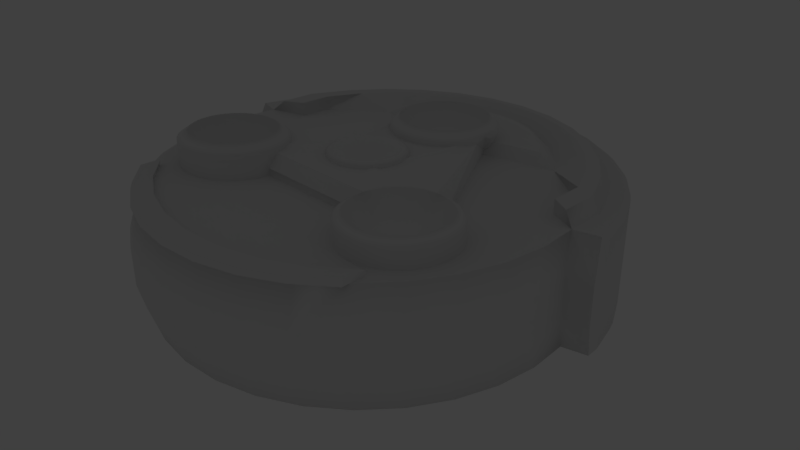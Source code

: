 # Source: memory_mozi_souzikiblend.blend  (saved by Blender 2.79.0; exported with 4.5.12 LTS)
import bpy
from mathutils import Matrix  # noqa: F401  (used for matrix-valued properties, if any)

bpy.ops.wm.read_factory_settings(use_empty=True)
scene = bpy.context.scene
scene.name = 'Scene'

# ---- collections
col_collection_1 = bpy.data.collections.new('Collection 1'); scene.collection.children.link(col_collection_1)
col_collection_1.hide_render = True
col_collection_1.hide_viewport = True
col_collection_2 = bpy.data.collections.new('Collection 2'); scene.collection.children.link(col_collection_2)
col_collection_2.hide_render = True
col_collection_2.hide_viewport = True
col_collection_3 = bpy.data.collections.new('Collection 3'); scene.collection.children.link(col_collection_3)

# ---- materials (node trees are filled in below, after node groups)
mat_material = bpy.data.materials.new('Material')
mat_material.alpha_threshold = 0.0
mat_material.use_transparent_shadow = False
mat_material.roughness = 0.5
mat_material.line_color = (0.0, 0.0, 0.0, 1.0)

# ---- material node trees

# ---- world
world_world = bpy.data.worlds.new('World'); scene.world = world_world
world_world.color = (0.05088, 0.05088, 0.05088)
world_world.use_sun_shadow = False
world_world.sun_shadow_jitter_overblur = 0.0
world_world.cycles.sampling_method = 'MANUAL'

# ---- cameras
cam_camera = bpy.data.cameras.new('Camera')
cam_camera.clip_end = 100.0
cam_camera.lens = 35.0
cam_camera.sensor_width = 32.0
cam_camera.sensor_height = 18.0
cam_camera.ortho_scale = 7.314
cam_camera.dof.focus_distance = 0.0
cam_camera.dof.aperture_fstop = 128.0

# ---- lights
light_lamp = bpy.data.lights.new('Lamp', 'SUN')
light_lamp.transmission_factor = 0.0
light_lamp.cutoff_distance = 30.0
light_lamp.angle = 0.1993
light_lamp.energy = 1.0
light_lamp.shadow_buffer_clip_start = 1.001
light_lamp.shadow_soft_size = 0.1
light_lamp.shadow_cascade_max_distance = 1000.0

# ---- meshes
me_cube = bpy.data.meshes.new('Cube')
me_cube.from_pydata([(2.533, 2.618, -1.068), (-2.635, 2.618, -1.068), (2.533, 2.618, 1.418), (1.919, 2.004, -1.068), (-2.021, 2.004, -1.068), (1.919, 2.004, -1.754), (-2.021, 2.004, -1.754), (-2.635, 2.618, 0.6037), (0.2543, 2.618, 1.418), (-2.258, 2.618, -0.8781), (2.173, 2.618, -0.8781), (2.173, 2.618, 1.253), (0.2194, 2.618, 1.253), (-2.258, 2.618, 0.5548), (-2.133, 1.994, -0.8154), (2.054, 1.994, -0.8154), (2.054, 1.994, 1.198), (0.2079, 1.994, 1.198), (-2.133, 1.994, 0.5386), (-2.126, 2.499, -0.8119), (2.047, 2.499, -0.8119), (2.047, 2.499, 1.195), (0.2073, 2.499, 1.195), (-2.126, 2.499, 0.5377), (-1.854, 1.54, -0.6754), (1.788, 1.54, -0.6754), (1.788, 1.54, 1.076), (0.1821, 1.54, 1.076), (-1.854, 1.54, 0.5025), (1.738, 1.818, -1.082), (-1.841, 1.818, -1.082), (1.738, 0.753, -1.082), (-1.841, 0.753, -1.082), (-1.635, 1.54, -0.5652), (1.579, 1.54, -0.5652), (1.579, 1.54, 0.9802), (0.1619, 1.54, 0.9802), (-1.635, 1.54, 0.474), (-1.854, 0.3232, -0.6754), (1.788, 0.3232, -0.6754), (1.788, 0.3232, 1.076), (0.1821, 0.3232, 1.076), (-1.854, 0.3232, 0.5025), (-1.635, 0.3232, -0.5652), (1.579, 0.3232, -0.5652), (1.579, 0.3232, 0.9802), (0.1619, 0.3232, 0.9802), (-1.635, 0.3232, 0.474), (-2.258, 2.618, -0.8781), (2.173, 2.618, -0.8781), (2.173, 2.618, 1.253), (0.2194, 2.618, 1.253), (-2.258, 2.618, 0.5548), (-2.133, 1.994, -0.8154), (2.054, 1.994, -0.8154), (2.054, 1.994, 1.198), (0.2079, 1.994, 1.198), (-2.133, 1.994, 0.5386), (-2.258, 3.11, -0.8781), (2.173, 3.11, -0.8781), (2.173, 3.11, 1.253), (0.2194, 3.11, 1.253), (-2.258, 3.11, 0.5548), (-2.133, 2.486, -0.8154), (2.054, 2.486, -0.8154), (2.054, 2.486, 1.198), (0.2079, 2.486, 1.198), (-2.133, 2.486, 0.5386), (2.533, -2.55, -1.068), (-2.635, -2.55, -1.068), (2.533, -2.55, 1.418), (1.919, -1.937, -1.068), (-2.021, -1.937, -1.068), (1.919, -1.937, -1.754), (-2.021, -1.937, -1.754), (-2.635, -2.55, 0.6037), (0.2543, -2.55, 1.418), (-2.258, -2.55, -0.8781), (2.173, -2.55, -0.8781), (2.173, -2.55, 1.253), (0.2194, -2.55, 1.253), (-2.258, -2.55, 0.5548), (-2.133, -1.926, -0.8154), (2.054, -1.926, -0.8154), (2.054, -1.926, 1.198), (0.2079, -1.926, 1.198), (-2.133, -1.926, 0.5386), (-2.126, -2.432, -0.8119), (2.047, -2.432, -0.8119), (2.047, -2.432, 1.195), (0.2073, -2.432, 1.195), (-2.126, -2.432, 0.5377), (-1.854, -1.473, -0.6754), (1.788, -1.473, -0.6754), (1.788, -1.473, 1.076), (0.1821, -1.473, 1.076), (-1.854, -1.473, 0.5025), (2.533, 0.03361, -1.068), (-2.635, 0.03361, -1.068), (2.533, 0.03361, 1.418), (1.919, 0.03361, -1.068), (-2.021, 0.03361, -1.068), (1.919, 0.03361, -1.754), (-2.021, 0.03361, -1.754), (0.2543, 0.03361, 1.418), (-2.635, 0.03361, 0.6037), (1.738, -1.751, -1.754), (-1.841, -1.751, -1.754), (1.738, -0.6858, -1.754), (-1.841, -0.6858, -1.754), (1.738, -1.751, -1.082), (-1.841, -1.751, -1.082), (1.738, -0.6858, -1.082), (-1.841, -0.6858, -1.082), (-1.635, -1.473, -0.5652), (1.579, -1.473, -0.5652), (1.579, -1.473, 0.9802), (0.1619, -1.473, 0.9802), (-1.635, -1.473, 0.474), (-1.854, -0.256, -0.6754), (1.788, -0.256, -0.6754), (1.788, -0.256, 1.076), (0.1821, -0.256, 1.076), (-1.854, -0.256, 0.5025), (-1.635, -0.256, -0.5652), (1.579, -0.256, -0.5652), (1.579, -0.256, 0.9802), (0.1619, -0.256, 0.9802), (-1.635, -0.256, 0.474), (-2.258, -2.55, -0.8781), (2.173, -2.55, -0.8781), (2.173, -2.55, 1.253), (0.2194, -2.55, 1.253), (-2.258, -2.55, 0.5548), (-2.133, -1.926, -0.8154), (2.054, -1.926, -0.8154), (2.054, -1.926, 1.198), (0.2079, -1.926, 1.198), (-2.133, -1.926, 0.5386), (-2.258, -3.042, -0.8781), (2.173, -3.042, -0.8781), (2.173, -3.042, 1.253), (0.2194, -3.042, 1.253), (-2.258, -3.042, 0.5548), (-2.133, -2.418, -0.8154), (2.054, -2.418, -0.8154), (2.054, -2.418, 1.198), (0.2079, -2.418, 1.198), (-2.133, -2.418, 0.5386), (1.595, 1.842, -1.721), (-1.698, 1.842, -1.721), (1.595, 0.1954, -1.721), (-1.698, 0.1954, -1.721)], [], [(1, 0, 3, 4), (2, 0, 10, 11, 12, 13, 7, 8), (98, 1, 4, 101), (101, 4, 6, 103), (4, 3, 5, 6), (104, 8, 7, 105), (98, 105, 7, 1), (7, 13, 9, 10, 0, 1), (16, 15, 20, 21), (14, 18, 23, 19), (21, 20, 25, 26), (17, 16, 21, 22), (18, 17, 22, 23), (15, 14, 19, 20), (33, 34, 44, 43), (22, 21, 26, 27), (23, 22, 27, 28), (20, 19, 24, 25), (19, 23, 28, 24), (0, 97, 100, 3), (3, 100, 102, 5), (2, 8, 104, 99), (0, 2, 99, 97), (6, 5, 149, 150), (33, 37, 36, 35, 34), (36, 37, 47, 46), (26, 25, 39, 40), (35, 36, 46, 45), (24, 28, 42, 38), (41, 40, 45, 46), (39, 38, 43, 44), (42, 41, 46, 47), (40, 39, 44, 45), (38, 42, 47, 43), (27, 26, 40, 41), (37, 33, 43, 47), (34, 35, 45, 44), (28, 27, 41, 42), (25, 24, 38, 39), (50, 55, 54, 49), (51, 56, 55, 50), (52, 57, 56, 51), (49, 54, 53, 48), (48, 53, 57, 52), (60, 59, 64, 65), (61, 60, 65, 66), (62, 61, 66, 67), (59, 58, 63, 64), (58, 62, 67, 63), (50, 49, 59, 60), (56, 57, 67, 66), (53, 54, 64, 63), (51, 50, 60, 61), (57, 53, 63, 67), (54, 55, 65, 64), (52, 51, 61, 62), (49, 48, 58, 59), (55, 56, 66, 65), (48, 52, 62, 58), (30, 29, 31, 100, 102, 103, 101, 32), (69, 72, 71, 68), (70, 76, 75, 81, 80, 79, 78, 68), (98, 101, 72, 69), (101, 103, 74, 72), (72, 74, 73, 71), (104, 105, 75, 76), (98, 69, 75, 105), (75, 69, 68, 78, 77, 81), (84, 89, 88, 83), (82, 87, 91, 86), (89, 94, 93, 88), (85, 90, 89, 84), (86, 91, 90, 85), (83, 88, 87, 82), (114, 124, 125, 115), (90, 95, 94, 89), (91, 96, 95, 90), (88, 93, 92, 87), (87, 92, 96, 91), (68, 71, 100, 97), (71, 73, 102, 100), (70, 99, 104, 76), (68, 97, 99, 70), (73, 106, 108, 102), (74, 107, 106, 73), (103, 109, 107, 74), (106, 110, 112, 108), (107, 111, 110, 106), (109, 113, 111, 107), (114, 115, 116, 117, 118), (117, 127, 128, 118), (94, 121, 120, 93), (116, 126, 127, 117), (92, 119, 123, 96), (122, 127, 126, 121), (120, 125, 124, 119), (123, 128, 127, 122), (121, 126, 125, 120), (119, 124, 128, 123), (95, 122, 121, 94), (118, 128, 124, 114), (115, 125, 126, 116), (96, 123, 122, 95), (93, 120, 119, 92), (131, 130, 135, 136), (132, 131, 136, 137), (133, 132, 137, 138), (130, 129, 134, 135), (129, 133, 138, 134), (141, 146, 145, 140), (142, 147, 146, 141), (143, 148, 147, 142), (140, 145, 144, 139), (139, 144, 148, 143), (131, 141, 140, 130), (137, 147, 148, 138), (134, 144, 145, 135), (132, 142, 141, 131), (138, 148, 144, 134), (135, 145, 146, 136), (133, 143, 142, 132), (130, 140, 139, 129), (136, 146, 147, 137), (129, 139, 143, 133), (103, 102, 100, 101), (113, 109, 103, 101), (100, 102, 108, 112), (150, 149, 151, 152), (102, 103, 152, 151), (103, 6, 150, 152), (5, 102, 151, 149)])
me_cube.materials.append(mat_material)
me_cube.use_remesh_preserve_volume = False
me_cube.use_remesh_preserve_attributes = False
me_cube.use_mirror_vertex_groups = False
me_cube.update()
me_x = bpy.data.meshes.new('円')
me_x.from_pydata([(2.071e-08, 1.103, 0.0), (-0.2062, 1.081, 0.0), (-0.4045, 1.015, 0.0), (-0.5873, 0.9081, 0.0), (-0.7475, 0.7641, 0.0), (-0.8789, 0.5885, 0.0), (-0.9766, 0.3883, 0.0), (-0.9808, 0.1951, 0.0), (-1.0, 7.55e-08, 0.0), (-0.9808, -0.1951, 0.0), (-0.9239, -0.3827, 0.0), (-0.8315, -0.5556, 0.0), (-0.7071, -0.7071, 0.0), (-0.5556, -0.8315, 0.0), (-0.3827, -0.9239, 0.0), (-0.1951, -0.9808, 0.0), (3.258e-07, -1.0, 0.0), (0.1951, -0.9808, 0.0), (0.3827, -0.9239, 0.0), (0.5556, -0.8315, 0.0), (0.7071, -0.7071, 0.0), (0.8315, -0.5556, 0.0), (0.9239, -0.3827, 0.0), (0.9808, -0.1951, 0.0), (1.0, 9.656e-07, 0.0), (0.9808, 0.1951, 0.0), (0.9766, 0.3883, 0.0), (0.8789, 0.5886, 0.0), (0.7475, 0.7641, 0.0), (0.5873, 0.9081, 0.0), (0.4045, 1.015, 0.0), (0.2062, 1.081, 0.0), (2.071e-08, 1.103, -0.5489), (-0.2062, 1.081, -0.5489), (-0.4045, 1.015, -0.5489), (-0.5873, 0.9081, -0.5489), (-0.7475, 0.7641, -0.5489), (-0.8789, 0.5885, -0.5489), (-0.9766, 0.3883, -0.5489), (-0.9808, 0.1951, -0.5489), (-1.0, 7.55e-08, -0.5489), (-0.9808, -0.1951, -0.5489), (-0.9239, -0.3827, -0.5489), (-0.8315, -0.5556, -0.5489), (-0.7071, -0.7071, -0.5489), (-0.5556, -0.8315, -0.5489), (-0.3827, -0.9239, -0.5489), (-0.1951, -0.9808, -0.5489), (3.258e-07, -1.0, -0.5489), (0.1951, -0.9808, -0.5489), (0.3827, -0.9239, -0.5489), (0.5556, -0.8315, -0.5489), (0.7071, -0.7071, -0.5489), (0.8315, -0.5556, -0.5489), (0.9239, -0.3827, -0.5489), (0.9808, -0.1951, -0.5489), (1.0, 9.656e-07, -0.5489), (0.9808, 0.1951, -0.5489), (0.9766, 0.3883, -0.5489), (0.8789, 0.5886, -0.5489), (0.7475, 0.7641, -0.5489), (0.5873, 0.9081, -0.5489), (0.4045, 1.015, -0.5489), (0.2062, 1.081, -0.5489), (-0.8566, -0.6129, -0.183), (-0.8566, -0.6129, -0.3659), (-0.7285, -0.7645, -0.3659), (-0.7285, -0.7645, -0.183), (1.01, 0.1377, -0.183), (1.01, 0.1377, -0.3659), (-0.5723, -0.8888, -0.3659), (-0.5723, -0.8888, -0.183), (-0.3942, -0.9812, -0.3659), (-0.3942, -0.9812, -0.183), (-0.201, -1.038, -0.3659), (-0.201, -1.038, -0.183), (3.312e-07, -1.057, -0.3659), (3.312e-07, -1.057, -0.183), (0.201, -1.038, -0.3659), (0.201, -1.038, -0.183), (0.3942, -0.9812, -0.3659), (0.3942, -0.9812, -0.183), (0.5723, -0.8888, -0.3659), (0.5723, -0.8888, -0.183), (0.7285, -0.7645, -0.3659), (0.7285, -0.7645, -0.183), (-1.01, 0.1377, -0.3659), (-1.01, 0.1377, -0.183), (0.8566, -0.6129, -0.3659), (0.8566, -0.6129, -0.183), (-1.03, -0.05736, -0.3659), (-1.03, -0.05736, -0.183), (0.9518, -0.44, -0.3659), (0.9518, -0.44, -0.183), (-1.01, -0.2524, -0.3659), (-1.01, -0.2524, -0.183), (1.01, -0.2524, -0.3659), (1.01, -0.2524, -0.183), (-0.9518, -0.44, -0.3659), (-0.9518, -0.44, -0.183), (1.03, -0.05736, -0.3659), (1.03, -0.05736, -0.183), (-0.02273, 1.171, -0.02159), (4.274e-08, 1.148, 0.0), (0.02273, 1.171, -0.02159), (-0.1999, 1.153, -0.02159), (-0.2446, 1.144, -0.02159), (-0.2169, 1.127, 0.0), (-0.4147, 1.092, -0.02159), (-0.4572, 1.074, -0.02159), (-0.4262, 1.062, 0.0), (-0.6135, 0.9892, -0.02159), (-0.6522, 0.963, -0.02159), (-0.62, 0.9571, 0.0), (-0.7888, 0.8492, -0.02159), (-0.8221, 0.8153, -0.02159), (-0.7907, 0.8149, 0.0), (-0.9337, 0.6772, -0.02159), (-0.9602, 0.6369, -0.02159), (-0.9313, 0.641, 0.0), (-1.043, 0.4799, -0.02159), (-1.061, 0.4345, -0.02159), (-1.036, 0.4419, 0.0), (-1.112, 0.2647, -0.02159), (-1.101, 0.2254, 0.0), (1.112, 0.2647, -0.02159), (1.101, 0.2254, 0.0), (1.061, 0.4345, -0.02159), (1.043, 0.4799, -0.02159), (1.036, 0.4419, 0.0), (0.9602, 0.6369, -0.02159), (0.9337, 0.6772, -0.02159), (0.9313, 0.641, 0.0), (0.8221, 0.8153, -0.02159), (0.7888, 0.8492, -0.02159), (0.7907, 0.8149, 0.0), (0.6522, 0.963, -0.02159), (0.6135, 0.9892, -0.02159), (0.62, 0.9571, 0.0), (0.4572, 1.074, -0.02159), (0.4147, 1.092, -0.02159), (0.4262, 1.062, 0.0), (0.2446, 1.144, -0.02159), (0.1999, 1.153, -0.02159), (0.2169, 1.127, 0.0), (-0.02273, 1.171, -0.5273), (0.02273, 1.171, -0.5273), (4.274e-08, 1.148, -0.5489), (-0.1999, 1.153, -0.5273), (-0.2169, 1.127, -0.5489), (-0.2446, 1.144, -0.5273), (-0.4147, 1.092, -0.5273), (-0.4262, 1.062, -0.5489), (-0.4572, 1.074, -0.5273), (-0.6135, 0.9892, -0.5273), (-0.62, 0.9571, -0.5489), (-0.6522, 0.963, -0.5273), (-0.7888, 0.8492, -0.5273), (-0.7907, 0.8149, -0.5489), (-0.8221, 0.8153, -0.5273), (-0.9337, 0.6772, -0.5273), (-0.9313, 0.641, -0.5489), (-0.9602, 0.6369, -0.5273), (-1.043, 0.4799, -0.5273), (-1.036, 0.4419, -0.5489), (-1.061, 0.4345, -0.5273), (-1.112, 0.2647, -0.5273), (-1.101, 0.2254, -0.5489), (1.112, 0.2647, -0.5273), (1.101, 0.2254, -0.5489), (1.061, 0.4345, -0.5273), (1.036, 0.4419, -0.5489), (1.043, 0.4799, -0.5273), (0.9602, 0.6369, -0.5273), (0.9313, 0.641, -0.5489), (0.9337, 0.6772, -0.5273), (0.8221, 0.8153, -0.5273), (0.7907, 0.8149, -0.5489), (0.7888, 0.8492, -0.5273), (0.6522, 0.963, -0.5273), (0.62, 0.9571, -0.5489), (0.6135, 0.9892, -0.5273), (0.4572, 1.074, -0.5273), (0.4262, 1.062, -0.5489), (0.4147, 1.092, -0.5273), (0.2446, 1.144, -0.5273), (0.2169, 1.127, -0.5489), (0.1999, 1.153, -0.5273), (1.112, 0.2647, -0.1614), (1.134, 0.1589, -0.183), (1.112, 0.2647, -0.2045), (1.112, 0.2647, -0.3875), (1.112, 0.2647, -0.3443), (1.134, 0.1589, -0.3659), (1.061, 0.4345, -0.3875), (1.043, 0.4799, -0.3875), (1.043, 0.4799, -0.3443), (1.061, 0.4345, -0.3443), (1.061, 0.4345, -0.1614), (1.061, 0.4345, -0.2045), (1.043, 0.4799, -0.2045), (1.043, 0.4799, -0.1614), (0.9602, 0.6369, -0.3875), (0.9337, 0.6772, -0.3875), (0.9337, 0.6772, -0.3443), (0.9602, 0.6369, -0.3443), (0.9602, 0.6369, -0.1614), (0.9602, 0.6369, -0.2045), (0.9337, 0.6772, -0.2045), (0.9337, 0.6772, -0.1614), (-0.02273, 1.171, -0.1614), (0.02273, 1.171, -0.1614), (0.02273, 1.171, -0.2045), (-0.02273, 1.171, -0.2045), (-0.02273, 1.171, -0.3875), (-0.02273, 1.171, -0.3443), (0.02273, 1.171, -0.3443), (0.02273, 1.171, -0.3875), (-0.1999, 1.153, -0.3875), (-0.2446, 1.144, -0.3875), (-0.2446, 1.144, -0.3443), (-0.1999, 1.153, -0.3443), (-0.1999, 1.153, -0.1614), (-0.1999, 1.153, -0.2045), (-0.2446, 1.144, -0.2045), (-0.2446, 1.144, -0.1614), (0.8221, 0.8153, -0.3875), (0.7888, 0.8492, -0.3875), (0.7888, 0.8492, -0.3443), (0.8221, 0.8153, -0.3443), (0.8221, 0.8153, -0.1614), (0.8221, 0.8153, -0.2045), (0.7888, 0.8492, -0.2045), (0.7888, 0.8492, -0.1614), (-0.4147, 1.092, -0.3875), (-0.4572, 1.074, -0.3875), (-0.4572, 1.074, -0.3443), (-0.4147, 1.092, -0.3443), (-0.4147, 1.092, -0.1614), (-0.4147, 1.092, -0.2045), (-0.4572, 1.074, -0.2045), (-0.4572, 1.074, -0.1614), (0.6522, 0.963, -0.3875), (0.6135, 0.9892, -0.3875), (0.6135, 0.9892, -0.3443), (0.6522, 0.963, -0.3443), (0.6522, 0.963, -0.1614), (0.6522, 0.963, -0.2045), (0.6135, 0.9892, -0.2045), (0.6135, 0.9892, -0.1614), (-0.6135, 0.9892, -0.3875), (-0.6522, 0.963, -0.3875), (-0.6522, 0.963, -0.3443), (-0.6135, 0.9892, -0.3443), (-0.6135, 0.9892, -0.1614), (-0.6135, 0.9892, -0.2045), (-0.6522, 0.963, -0.2045), (-0.6522, 0.963, -0.1614), (0.4572, 1.074, -0.3875), (0.4147, 1.092, -0.3875), (0.4147, 1.092, -0.3443), (0.4572, 1.074, -0.3443), (0.4572, 1.074, -0.1614), (0.4572, 1.074, -0.2045), (0.4147, 1.092, -0.2045), (0.4147, 1.092, -0.1614), (-0.7888, 0.8492, -0.3875), (-0.8221, 0.8153, -0.3875), (-0.8221, 0.8153, -0.3443), (-0.7888, 0.8492, -0.3443), (-0.7888, 0.8492, -0.1614), (-0.7888, 0.8492, -0.2045), (-0.8221, 0.8153, -0.2045), (-0.8221, 0.8153, -0.1614), (0.2446, 1.144, -0.3875), (0.1999, 1.153, -0.3875), (0.1999, 1.153, -0.3443), (0.2446, 1.144, -0.3443), (0.2446, 1.144, -0.1614), (0.2446, 1.144, -0.2045), (0.1999, 1.153, -0.2045), (0.1999, 1.153, -0.1614), (-0.9337, 0.6772, -0.3875), (-0.9602, 0.6369, -0.3875), (-0.9602, 0.6369, -0.3443), (-0.9337, 0.6772, -0.3443), (-0.9337, 0.6772, -0.1614), (-0.9337, 0.6772, -0.2045), (-0.9602, 0.6369, -0.2045), (-0.9602, 0.6369, -0.1614), (-1.043, 0.4799, -0.3875), (-1.061, 0.4345, -0.3875), (-1.061, 0.4345, -0.3443), (-1.043, 0.4799, -0.3443), (-1.043, 0.4799, -0.1614), (-1.043, 0.4799, -0.2045), (-1.061, 0.4345, -0.2045), (-1.061, 0.4345, -0.1614), (-1.112, 0.2647, -0.3875), (-1.134, 0.1589, -0.3659), (-1.112, 0.2647, -0.3443), (-1.112, 0.2647, -0.1614), (-1.112, 0.2647, -0.2045), (-1.134, 0.1589, -0.183), (-4.08e-09, 1.082, 0.05441), (-0.1944, 1.061, 0.05441), (-0.3813, 0.9989, 0.05441), (-0.5535, 0.898, 0.05441), (-0.7045, 0.7622, 0.05441), (-0.8284, 0.5968, 0.05441), (-0.9204, 0.4081, 0.05441), (-0.9244, 0.226, 0.05441), (0.9244, 0.226, 0.05441), (0.9204, 0.4081, 0.05441), (0.8284, 0.5968, 0.05441), (0.7045, 0.7622, 0.05441), (0.5535, 0.898, 0.05441), (0.3813, 0.9989, 0.05441), (0.1944, 1.061, 0.05441), (-4.905e-08, 1.045, 0.05441), (-0.1739, 1.026, 0.05441), (-0.3412, 0.9709, 0.05441), (-0.4953, 0.8806, 0.05441), (-0.6305, 0.7591, 0.05441), (-0.7413, 0.611, 0.05441), (-0.8237, 0.4421, 0.05441), (-0.8273, 0.2792, 0.05441), (0.8273, 0.2792, 0.05441), (0.8237, 0.4421, 0.05441), (0.7413, 0.611, 0.05441), (0.6305, 0.7591, 0.05441), (0.4953, 0.8806, 0.05441), (0.3412, 0.9709, 0.05441), (0.1739, 1.026, 0.05441), (0.002279, 0.9639, -0.01483), (-0.1274, 0.9499, -0.01483), (-0.2522, 0.9084, -0.01483), (-0.3671, 0.8411, -0.01483), (-0.4679, 0.7505, -0.01483), (-0.5505, 0.6401, -0.01483), (-0.8237, 0.4421, -0.01558), (-0.8273, 0.2792, -0.01558), (0.8273, 0.2792, -0.01558), (0.8237, 0.4421, -0.01558), (0.5551, 0.6401, -0.01483), (0.4724, 0.7505, -0.01483), (0.3717, 0.8411, -0.01483), (0.2567, 0.9084, -0.01483), (0.132, 0.9499, -0.01483), (-0.6787, -0.1256, 0.1111), (-0.7181, -0.1579, 0.1118), (-0.7504, -0.1973, 0.1127), (-0.7745, -0.2422, 0.1136), (-0.7893, -0.291, 0.1146), (-0.7942, -0.3417, 0.1155), (-0.7893, -0.3924, 0.1164), (-0.2743, -0.3417, -0.006054), (-0.2793, -0.3924, -0.005089), (-0.2941, -0.4412, -0.004125), (-0.3182, -0.4861, -0.003198), (-0.3505, -0.5255, -0.002344), (-0.3899, -0.5578, -0.001595), (-0.4348, -0.5819, -0.0009807), (-0.4836, -0.5967, -0.000524), (-0.5343, -0.6017, -0.0002428), (-0.585, -0.5967, -0.0001479), (-0.6338, -0.5819, -0.0002428), (-0.6787, -0.5578, -0.000524), (-0.7181, -0.5255, -0.0009807), (-0.7504, -0.4861, -0.001595), (-0.7745, -0.4412, -0.002344), (-0.7893, -0.3924, -0.003198), (-0.7942, -0.3417, -0.004125), (-0.7893, -0.291, -0.005089), (-0.7745, -0.2422, -0.006054), (-0.7504, -0.1973, -0.006981), (-0.7181, -0.1579, -0.007835), (-0.6787, -0.1256, -0.008584), (-0.6338, -0.1015, -0.009198), (-0.585, -0.08675, -0.009655), (-0.5343, -0.08176, -0.009936), (0.6197, -0.08675, -0.007918), (0.6685, -0.1015, -0.008833), (0.7134, -0.1256, -0.009585), (0.7528, -0.1579, -0.008372), (0.7852, -0.1973, -0.00643), (0.8092, -0.2422, -0.00464), (0.824, -0.291, -0.003071), (0.829, -0.3417, -0.001783), (0.824, -0.3924, -0.0008263), (0.8092, -0.4412, -0.0002371), (0.7852, -0.4861, -3.818e-05), (0.7528, -0.5255, -0.0002371), (0.7134, -0.5578, -0.0008263), (0.6685, -0.5819, -0.001783), (0.6197, -0.5967, -0.003071), (0.569, -0.6017, -0.002307), (0.5183, -0.5967, -0.00209), (0.4695, -0.5819, -0.002112), (0.4246, -0.5578, -0.002437), (0.3852, -0.5255, -0.002805), (0.3529, -0.4861, -0.0032), (0.3289, -0.4412, -0.003609), (0.3141, -0.3924, -0.004015), (0.3091, -0.3417, -0.004403), (-0.7745, -0.4412, 0.1173), (-0.7504, -0.4861, 0.118), (-0.7181, -0.5255, 0.1187), (-0.6787, -0.5578, 0.1191), (-0.6338, -0.5819, 0.1194), (-0.585, -0.5967, 0.1195), (-0.5343, -0.6017, 0.1194), (0.569, -0.08176, -0.007248), (0.0401, 0.7413, -0.01308), (0.07646, 0.7303, -0.01292), (0.11, 0.7123, -0.01289), (0.1393, 0.6882, -0.01279), (0.1635, 0.6589, -0.01261), (0.1814, 0.6254, -0.01237), (0.1924, 0.589, -0.01207), (0.1961, 0.5512, -0.01172), (-0.4836, -0.5967, 0.1191), (-0.4348, -0.5819, 0.1187), (-0.3899, -0.5578, 0.118), (-0.3505, -0.5255, 0.1173), (-0.3182, -0.4861, 0.1164), (-0.2941, -0.4412, 0.1155), (-0.2793, -0.3924, 0.1146), (-0.2743, -0.3417, 0.1136), (-0.2793, -0.291, 0.1127), (-0.2941, -0.2422, 0.1118), (-0.3182, -0.1973, 0.1111), (-0.3505, -0.1579, 0.1104), (-0.3899, -0.1256, 0.11), (-0.4348, -0.1015, 0.1097), (-0.4836, -0.08675, 0.1096), (-0.1916, 0.5512, -0.01246), (-0.1878, 0.589, -0.01272), (-0.1768, 0.6254, -0.01295), (-0.1589, 0.6589, -0.01314), (-0.1348, 0.6882, -0.01327), (-0.1054, 0.7123, -0.01335), (-0.0719, 0.7303, -0.01337), (-0.03554, 0.7413, -0.01333), (0.002279, 0.745, -0.01323), (-0.4836, -0.08675, 0.08438), (-0.4348, -0.1015, 0.08447), (-0.3899, -0.1256, 0.08475), (-0.3505, -0.1579, 0.08521), (-0.3182, -0.1973, 0.09291), (-0.2941, -0.2422, 0.08657), (-0.2793, -0.291, 0.08743), (-0.2743, -0.3417, 0.02932), (-0.2793, -0.3924, 0.08932), (-0.2941, -0.4412, 0.09028), (-0.3182, -0.4861, 0.09121), (-0.3505, -0.5255, 0.09206), (-0.3899, -0.5578, 0.09281), (-0.4348, -0.5819, 0.09343), (-0.4836, -0.5967, 0.09388), (-0.5343, -0.6017, 0.09417), (-0.585, -0.5967, 0.09426), (-0.6338, -0.5819, 0.09417), (-0.6787, -0.5578, 0.09388), (-0.7181, -0.5255, 0.09343), (-0.7504, -0.4861, 0.09281), (-0.7745, -0.4412, 0.09206), (-0.7893, -0.3924, 0.09121), (-0.7942, -0.3417, 0.09028), (-0.7893, -0.291, 0.08932), (-0.7745, -0.2422, 0.08836), (-0.7504, -0.1973, 0.08743), (-0.7181, -0.1579, 0.08657), (-0.6787, -0.1256, 0.08583), (-0.6338, -0.1015, 0.08521), (-0.585, -0.08675, 0.08475), (-0.5343, -0.08176, 0.02544), (0.6197, -0.08675, 0.08649), (0.6685, -0.1015, 0.08558), (0.7134, -0.1256, 0.08482), (0.7528, -0.1579, 0.08604), (0.7852, -0.1973, 0.08798), (0.8092, -0.2422, 0.08977), (0.824, -0.291, 0.09134), (0.829, -0.3417, 0.09263), (0.824, -0.3924, 0.09358), (0.8092, -0.4412, 0.09417), (0.7852, -0.4861, 0.09437), (0.7528, -0.5255, 0.09417), (0.7134, -0.5578, 0.09358), (0.6685, -0.5819, 0.09263), (0.6197, -0.5967, 0.09134), (0.569, -0.6017, 0.0921), (0.5183, -0.5967, 0.09232), (0.4695, -0.5819, 0.0923), (0.4246, -0.5578, 0.09197), (0.3852, -0.5255, 0.0916), (0.3529, -0.4861, 0.09121), (0.3289, -0.4412, 0.0908), (0.3141, -0.3924, 0.09039), (0.3091, -0.3417, 0.03097), (0.3141, -0.291, 0.08965), (0.3289, -0.2422, 0.08934), (0.3529, -0.1973, 0.09618), (0.3852, -0.1579, 0.08869), (0.4246, -0.1256, 0.08821), (0.4695, -0.1015, 0.08778), (0.5183, -0.08675, 0.08743), (0.569, -0.08176, 0.02813), (0.05071, 0.7468, 0.08118), (0.09948, 0.732, 0.0814), (0.1444, 0.7079, 0.08144), (0.1838, 0.6756, 0.08157), (0.2161, 0.6362, 0.08181), (0.2402, 0.5913, 0.08214), (0.255, 0.5425, 0.08254), (0.1961, 0.5512, 0.01466), (0.255, 0.4411, 0.08351), (0.2402, 0.3923, 0.08405), (0.2161, 0.3474, 0.09167), (0.1838, 0.308, 0.08484), (0.1444, 0.2757, 0.08494), (0.09948, 0.2516, 0.08497), (0.05071, 0.2368, 0.08491), (-1.49e-07, 0.2318, 0.08478), (-0.05071, 0.2368, 0.08458), (-0.09948, 0.2516, 0.08431), (-0.1444, 0.2757, 0.08398), (-0.1838, 0.308, 0.08361), (-0.2161, 0.3474, 0.0903), (-0.2402, 0.3923, 0.08281), (-0.255, 0.4411, 0.0824), (-0.2599, 0.4918, 0.02298), (-0.255, 0.5425, 0.08166), (-0.2402, 0.5913, 0.08135), (-0.2161, 0.6362, 0.08111), (-0.1838, 0.6756, 0.08092), (-0.1444, 0.7079, 0.08082), (-0.09948, 0.732, 0.08079), (-0.05071, 0.7468, 0.08085), (-1.341e-07, 0.7517, 0.08098), (-0.6338, -0.1015, 0.1104), (-0.585, -0.08675, 0.11), (-0.5343, -0.08176, 0.1097), (0.6119, -0.1263, 0.1123), (0.6531, -0.1388, 0.1115), (0.691, -0.1591, 0.1109), (0.7243, -0.1864, 0.1119), (0.7516, -0.2197, 0.1136), (0.7719, -0.2577, 0.1151), (0.7844, -0.2989, 0.1164), (0.7887, -0.3417, 0.1175), (0.7844, -0.3846, 0.1183), (0.7719, -0.4258, 0.1188), (0.7516, -0.4637, 0.119), (0.7243, -0.497, 0.1188), (0.691, -0.5243, 0.1183), (0.6531, -0.5446, 0.1175), (0.6119, -0.5571, 0.1164), (0.569, -0.5613, 0.117), (0.5262, -0.5571, 0.1172), (0.485, -0.5446, 0.1172), (0.447, -0.5243, 0.1169), (0.4137, -0.497, 0.1166), (0.3864, -0.4637, 0.1163), (0.3661, -0.4258, 0.116), (0.3536, -0.3846, 0.1156), (0.3494, -0.3417, 0.1153), (0.3536, -0.2989, 0.115), (0.3661, -0.2577, 0.1147), (0.3864, -0.2197, 0.1145), (0.4137, -0.1864, 0.1142), (0.447, -0.1591, 0.1138), (0.485, -0.1388, 0.1134), (0.5262, -0.1263, 0.1131), (0.569, -0.1221, 0.1129), (0.05071, 0.7468, 0.1064), (0.09948, 0.732, 0.1066), (0.1444, 0.7079, 0.1067), (0.1838, 0.6756, 0.1068), (0.2161, 0.6362, 0.107), (0.2402, 0.5913, 0.1074), (0.255, 0.5425, 0.1078), (0.2599, 0.4918, 0.1082), (0.255, 0.4411, 0.1087), (0.2402, 0.3923, 0.1093), (0.2161, 0.3474, 0.1098), (0.1838, 0.308, 0.1101), (0.1444, 0.2757, 0.1102), (0.09948, 0.2516, 0.1102), (0.05071, 0.2368, 0.1101), (-1.49e-07, 0.2318, 0.11), (-0.05071, 0.2368, 0.1098), (-0.09948, 0.2516, 0.1095), (-0.1444, 0.2757, 0.1092), (-0.1838, 0.308, 0.1088), (-0.2161, 0.3474, 0.1085), (-0.2402, 0.3923, 0.108), (-0.255, 0.4411, 0.1076), (-0.2599, 0.4918, 0.1072), (-0.255, 0.5425, 0.1069), (-0.2402, 0.5913, 0.1066), (-0.2161, 0.6362, 0.1063), (-0.1838, 0.6756, 0.1062), (-0.1444, 0.7079, 0.1061), (-0.09948, 0.732, 0.106), (-0.05071, 0.7468, 0.1061), (-1.341e-07, 0.7517, 0.1062), (-0.2743, -0.3417, 0.01918), (-0.5343, -0.08176, 0.0153), (0.5953, -0.2351, 0.02787), (0.6164, -0.2416, 0.02748), (0.6359, -0.252, 0.02715), (0.6529, -0.2659, 0.02768), (0.6669, -0.283, 0.02852), (0.6773, -0.3025, 0.02929), (0.6837, -0.3236, 0.02997), (0.6859, -0.3455, 0.03053), (0.6837, -0.3675, 0.03094), (0.6773, -0.3886, 0.0312), (0.6669, -0.408, 0.03129), (0.6529, -0.4251, 0.0312), (0.6359, -0.4391, 0.03094), (0.6164, -0.4495, 0.03053), (0.5953, -0.4559, 0.02997), (0.5734, -0.4581, 0.0303), (0.5514, -0.4559, 0.0304), (0.5303, -0.4495, 0.03039), (0.5109, -0.4391, 0.03025), (0.4938, -0.4251, 0.03009), (0.4798, -0.408, 0.02992), (0.4694, -0.3886, 0.02974), (0.463, -0.3675, 0.02956), (0.4608, -0.3455, 0.0294), (0.463, -0.3236, 0.02924), (0.4694, -0.3025, 0.02911), (0.4798, -0.283, 0.029), (0.4938, -0.2659, 0.02883), (0.5109, -0.252, 0.02862), (0.5303, -0.2416, 0.02843), (0.5514, -0.2351, 0.02828), (0.5734, -0.233, 0.02816), (0.04155, 0.7007, 0.1458), (0.08149, 0.6885, 0.146), (0.1183, 0.6689, 0.146), (0.1506, 0.6424, 0.1462), (0.1771, 0.6101, 0.1463), (0.1967, 0.5733, 0.1466), (0.2089, 0.5333, 0.1469), (0.213, 0.4918, 0.1473), (0.2089, 0.4503, 0.1477), (0.1967, 0.4103, 0.1482), (0.1771, 0.3735, 0.1486), (0.1506, 0.3412, 0.1488), (0.1183, 0.3147, 0.1489), (0.08149, 0.295, 0.1489), (0.04155, 0.2829, 0.1489), (-1.547e-07, 0.2788, 0.1488), (-0.04155, 0.2829, 0.1486), (-0.0815, 0.295, 0.1484), (-0.1183, 0.3147, 0.1481), (-0.1506, 0.3412, 0.1478), (-0.1771, 0.3735, 0.1475), (-0.1967, 0.4103, 0.1472), (-0.2089, 0.4502, 0.1468), (-0.213, 0.4918, 0.1465), (-0.2089, 0.5333, 0.1462), (-0.1967, 0.5733, 0.146), (-0.1771, 0.6101, 0.1458), (-0.1506, 0.6424, 0.1456), (-0.1183, 0.6689, 0.1455), (-0.0815, 0.6885, 0.1455), (-0.04155, 0.7007, 0.1456), (-1.424e-07, 0.7048, 0.1457), (0.02164, 0.6006, 0.04784), (0.04245, 0.5943, 0.04793), (0.06163, 0.584, 0.04795), (0.07844, 0.5702, 0.04801), (0.09223, 0.5534, 0.04811), (0.1025, 0.5342, 0.04825), (0.1088, 0.5134, 0.04842), (0.1109, 0.4918, 0.04862), (0.1088, 0.4702, 0.04883), (0.1025, 0.4493, 0.04906), (0.09223, 0.4302, 0.04929), (0.07844, 0.4134, 0.0494), (0.06163, 0.3996, 0.04944), (0.04245, 0.3893, 0.04946), (0.02164, 0.383, 0.04943), (-1.66e-07, 0.3809, 0.04938), (-0.02164, 0.383, 0.04929), (-0.04245, 0.3893, 0.04917), (-0.06163, 0.3996, 0.04903), (-0.07844, 0.4134, 0.04888), (-0.09223, 0.4302, 0.04871), (-0.1025, 0.4493, 0.04853), (-0.1088, 0.4702, 0.04836), (-0.1109, 0.4918, 0.0482), (-0.1088, 0.5134, 0.04804), (-0.1025, 0.5342, 0.04791), (-0.09223, 0.5534, 0.04781), (-0.07844, 0.5702, 0.04773), (-0.06163, 0.584, 0.04768), (-0.04245, 0.5943, 0.04767), (-0.02164, 0.6006, 0.0477), (-1.596e-07, 0.6027, 0.04775), (-0.6498, -0.1689, 0.1483), (-0.6813, -0.1947, 0.1489), (-0.7071, -0.2262, 0.1496), (-0.7263, -0.2622, 0.1503), (-0.7381, -0.3012, 0.1511), (-0.7421, -0.3417, 0.1519), (-0.7381, -0.3823, 0.1526), (-0.7263, -0.4212, 0.1533), (-0.7071, -0.4572, 0.1539), (-0.6813, -0.4887, 0.1544), (-0.6498, -0.5145, 0.1547), (-0.6138, -0.5337, 0.155), (-0.5748, -0.5455, 0.155), (-0.5343, -0.5495, 0.155), (-0.4938, -0.5455, 0.1547), (-0.4548, -0.5337, 0.1544), (-0.4188, -0.5145, 0.1539), (-0.3873, -0.4887, 0.1533), (-0.3615, -0.4572, 0.1526), (-0.3423, -0.4212, 0.1519), (-0.3305, -0.3823, 0.1511), (-0.3265, -0.3417, 0.1503), (-0.3305, -0.3012, 0.1496), (-0.3423, -0.2622, 0.1489), (-0.3615, -0.2262, 0.1483), (-0.3873, -0.1947, 0.1478), (-0.4188, -0.1689, 0.1474), (-0.4548, -0.1497, 0.1472), (-0.4938, -0.1379, 0.1471), (-0.6138, -0.1497, 0.1478), (-0.5748, -0.1379, 0.1474), (-0.5343, -0.1339, 0.1472), (-0.6011, -0.2418, 0.03261), (-0.6193, -0.2567, 0.03295), (-0.6342, -0.2749, 0.03335), (-0.6453, -0.2957, 0.03378), (-0.6522, -0.3183, 0.03422), (-0.6545, -0.3417, 0.03467), (-0.6522, -0.3652, 0.0351), (-0.6453, -0.3877, 0.03549), (-0.6342, -0.4085, 0.03584), (-0.6193, -0.4267, 0.03612), (-0.6011, -0.4416, 0.03633), (-0.5803, -0.4527, 0.03646), (-0.5577, -0.4596, 0.03651), (-0.5343, -0.4619, 0.03646), (-0.5109, -0.4596, 0.03633), (-0.4883, -0.4527, 0.03612), (-0.4675, -0.4416, 0.03584), (-0.4493, -0.4267, 0.03549), (-0.4344, -0.4085, 0.0351), (-0.4233, -0.3877, 0.03467), (-0.4164, -0.3652, 0.03422), (-0.4141, -0.3417, 0.03378), (-0.4164, -0.3183, 0.03335), (-0.4233, -0.2957, 0.03295), (-0.4344, -0.2749, 0.03261), (-0.4493, -0.2567, 0.03232), (-0.4675, -0.2418, 0.03211), (-0.4883, -0.2307, 0.03198), (-0.5109, -0.2238, 0.03194), (-0.5803, -0.2307, 0.03232), (-0.5577, -0.2238, 0.03211), (-0.5343, -0.2215, 0.03198), (-0.1007, 0.9059, 0.04199), (0.003587, 0.9172, 0.04199), (-0.2011, 0.8726, 0.04199), (-0.2935, 0.8184, 0.04199), (-0.3746, 0.7456, 0.04199), (-0.4411, 0.6568, 0.04199), (0.3817, 0.7456, 0.04199), (0.4482, 0.6568, 0.04199), (0.3007, 0.8184, 0.04199), (0.2082, 0.8726, 0.04199), (0.1079, 0.9059, 0.04199), (0.034, 0.7382, 0.0434), (0.06325, 0.7293, 0.04353), (0.09021, 0.7149, 0.04355), (0.1138, 0.6955, 0.04364), (0.1332, 0.6719, 0.04378), (0.1476, 0.6449, 0.04397), (0.1565, 0.6157, 0.04422), (0.1595, 0.5852, 0.04449), (-0.1523, 0.5852, 0.0439), (-0.1493, 0.6157, 0.04369), (-0.1405, 0.6449, 0.0435), (-0.126, 0.6719, 0.04336), (-0.1067, 0.6955, 0.04325), (-0.08303, 0.7149, 0.04318), (-0.05608, 0.7293, 0.04317), (-0.02683, 0.7382, 0.0432), (0.003587, 0.7412, 0.04328), (0.1595, 0.5852, 0.06571), (-2.608e-08, 0.1861, 0.08509), (0.0363, 0.1825, 0.08523), (0.07121, 0.1719, 0.08541), (0.1034, 0.1547, 0.08551), (0.1316, 0.1316, 0.08571), (0.1547, 0.1034, 0.08592), (0.1719, 0.07122, 0.09324), (0.1825, 0.03631, 0.08638), (0.1861, 2.086e-07, 0.08661), (0.1825, -0.0363, 0.08682), (0.1719, -0.07121, 0.08701), (0.1547, -0.1034, 0.09425), (0.1316, -0.1316, 0.08729), (0.1034, -0.1547, 0.08737), (0.07122, -0.1719, 0.08741), (0.03631, -0.1825, 0.08741), (4.47e-08, -0.1861, 0.08736), (-0.03631, -0.1825, 0.08726), (-0.07122, -0.1719, 0.08713), (-0.1034, -0.1547, 0.08696), (-0.1316, -0.1316, 0.08677), (-0.1547, -0.1034, 0.09364), (-0.1719, -0.07121, 0.08628), (-0.1825, -0.03631, 0.08583), (-0.1861, 8.941e-08, 0.08551), (-0.1825, 0.03631, 0.0853), (-0.1719, 0.07122, 0.08512), (-0.1547, 0.1034, 0.09209), (-0.1316, 0.1316, 0.08491), (-0.1034, 0.1547, 0.08488), (-0.07122, 0.1719, 0.08495), (-0.03631, 0.1825, 0.085), (-2.608e-08, 0.1861, 0.1021), (0.0363, 0.1825, 0.1022), (0.07121, 0.1719, 0.1024), (0.1034, 0.1547, 0.1025), (0.1316, 0.1316, 0.1027), (0.1547, 0.1034, 0.1029), (0.1719, 0.07122, 0.1031), (0.1825, 0.03631, 0.1033), (0.1861, 2.086e-07, 0.1036), (0.1825, -0.0363, 0.1038), (0.1719, -0.07121, 0.104), (0.1547, -0.1034, 0.1041), (0.1316, -0.1316, 0.1043), (0.1034, -0.1547, 0.1043), (0.07122, -0.1719, 0.1044), (0.03631, -0.1825, 0.1044), (4.47e-08, -0.1861, 0.1043), (-0.03631, -0.1825, 0.1042), (-0.07122, -0.1719, 0.1041), (-0.1034, -0.1547, 0.1039), (-0.1316, -0.1316, 0.1037), (-0.1547, -0.1034, 0.1035), (-0.1719, -0.07121, 0.1032), (-0.1825, -0.03631, 0.1028), (-0.1861, 8.941e-08, 0.1025), (-0.1825, 0.03631, 0.1023), (-0.1719, 0.07122, 0.1021), (-0.1547, 0.1034, 0.102), (-0.1316, 0.1316, 0.1019), (-0.1034, 0.1547, 0.1018), (-0.07122, 0.1719, 0.1019), (-0.03631, 0.1825, 0.102), (-2.691e-08, 0.1543, 0.116), (0.03009, 0.1513, 0.1161), (0.05903, 0.1425, 0.1162), (0.0857, 0.1283, 0.1163), (0.1091, 0.1091, 0.1165), (0.1283, 0.0857, 0.1167), (0.1425, 0.05903, 0.1168), (0.1513, 0.0301, 0.117), (0.1543, 1.913e-07, 0.1172), (0.1513, -0.03009, 0.1174), (0.1425, -0.05903, 0.1176), (0.1283, -0.0857, 0.1177), (0.1091, -0.1091, 0.1178), (0.0857, -0.1283, 0.1179), (0.05903, -0.1425, 0.1179), (0.03009, -0.1513, 0.1179), (3.176e-08, -0.1543, 0.1178), (-0.03009, -0.1513, 0.1178), (-0.05903, -0.1425, 0.1177), (-0.0857, -0.1283, 0.1175), (-0.1091, -0.1091, 0.1174), (-0.1283, -0.0857, 0.1172), (-0.1425, -0.05903, 0.117), (-0.1513, -0.03009, 0.1166), (-0.1543, 9.251e-08, 0.1163), (-0.1513, 0.03009, 0.1161), (-0.1425, 0.05903, 0.116), (-0.1283, 0.0857, 0.1159), (-0.1091, 0.1091, 0.1158), (-0.0857, 0.1283, 0.1158), (-0.05903, 0.1425, 0.1159), (-0.03009, 0.1513, 0.1159), (-2.37e-08, 0.04925, 0.077), (0.009609, 0.04831, 0.07703), (0.01885, 0.0455, 0.07708), (0.02736, 0.04095, 0.07711), (0.03483, 0.03483, 0.07716), (0.04095, 0.02736, 0.07722), (0.0455, 0.01885, 0.07728), (0.04831, 0.009609, 0.07734), (0.04925, 1.342e-07, 0.0774), (0.04831, -0.009609, 0.07745), (0.0455, -0.01885, 0.0775), (0.04095, -0.02736, 0.07755), (0.03483, -0.03483, 0.07758), (0.02736, -0.04095, 0.0776), (0.01885, -0.0455, 0.07761), (0.009609, -0.04831, 0.07761), (-4.969e-09, -0.04925, 0.0776), (-0.009609, -0.04831, 0.07757), (-0.01885, -0.0455, 0.07754), (-0.02736, -0.04095, 0.07749), (-0.03483, -0.03483, 0.07744), (-0.04095, -0.02736, 0.07739), (-0.0455, -0.01885, 0.07731), (-0.04831, -0.009609, 0.07719), (-0.04925, 1.027e-07, 0.07711), (-0.04831, 0.009609, 0.07705), (-0.0455, 0.01885, 0.077), (-0.04095, 0.02736, 0.07697), (-0.03483, 0.03483, 0.07695), (-0.02736, 0.04095, 0.07694), (-0.01885, 0.0455, 0.07696), (-0.009609, 0.04831, 0.07697), (-2.321e-08, 0.02793, 0.06662), (0.005449, 0.02739, 0.06664), (0.01069, 0.0258, 0.06667), (0.01552, 0.02322, 0.06668), (0.01975, 0.01975, 0.06671), (0.02322, 0.01552, 0.06675), (0.0258, 0.01069, 0.06678), (0.02739, 0.005449, 0.06681), (0.02793, 1.23e-07, 0.06685), (0.02739, -0.005449, 0.06688), (0.0258, -0.01069, 0.06691), (0.02322, -0.01552, 0.06693), (0.01975, -0.01975, 0.06695), (0.01552, -0.02322, 0.06696), (0.01069, -0.0258, 0.06697), (0.005449, -0.02739, 0.06697), (-1.258e-08, -0.02793, 0.06696), (-0.005449, -0.02739, 0.06695), (-0.01069, -0.0258, 0.06693), (-0.01552, -0.02322, 0.0669), (-0.01975, -0.01975, 0.06687), (-0.02322, -0.01552, 0.06684), (-0.0258, -0.01069, 0.0668), (-0.02739, -0.005449, 0.06673), (-0.02793, 1.051e-07, 0.06668), (-0.02739, 0.005449, 0.06665), (-0.0258, 0.01069, 0.06662), (-0.02322, 0.01552, 0.06661), (-0.01975, 0.01975, 0.06659), (-0.01552, 0.02322, 0.06659), (-0.01069, 0.0258, 0.0666), (-0.005449, 0.02739, 0.06661), (-0.7071, -0.6066, 0.0), (-0.5556, -0.731, 0.0), (-0.3827, -0.8234, 0.0), (-0.1951, -0.8803, 0.0), (3.258e-07, -0.8995, 0.0), (0.1951, -0.8803, 0.0), (0.3827, -0.8234, 0.0), (0.5556, -0.731, 0.0), (0.7071, -0.6066, 0.0), (-0.5556, -0.8694, 0.0), (-0.7071, -0.745, 0.0), (-0.3827, -0.9618, 0.0), (-0.1951, -1.019, 0.0), (3.258e-07, -1.038, 0.0), (0.1951, -1.019, 0.0), (0.3827, -0.9618, 0.0), (0.5556, -0.8694, 0.0), (0.7071, -0.745, 0.0), (-0.5556, -0.7689, 0.0), (-0.7071, -0.6445, 0.0), (-0.3827, -0.8613, 0.0), (-0.1951, -0.9182, 0.0), (3.258e-07, -0.9374, 0.0), (0.1951, -0.9182, 0.0), (0.3827, -0.8613, 0.0), (0.5556, -0.7689, 0.0), (0.7071, -0.6445, 0.0), (0.5545, -0.7576, 0.02664), (-0.7081, -0.6333, 0.02664), (-0.7081, -0.7338, 0.02664), (-0.3837, -0.9505, 0.02664), (-0.1961, -1.007, 0.02664), (0.3817, -0.85, 0.02664), (0.1941, -0.9069, 0.02664), (-0.5566, -0.8581, 0.02664), (-0.001028, -1.027, 0.02664), (0.1941, -1.007, 0.02664), (0.3817, -0.9505, 0.02664), (0.5545, -0.8581, 0.02664), (0.7061, -0.7338, 0.02664), (-0.5566, -0.7576, 0.02664), (-0.3837, -0.85, 0.02664), (-0.1961, -0.9069, 0.02664), (-0.001028, -0.9262, 0.02664), (0.7061, -0.6333, 0.02664)], [], [(66, 65, 43, 44), (70, 66, 44, 45), (72, 70, 45, 46), (74, 72, 46, 47), (76, 74, 47, 48), (78, 76, 48, 49), (290, 283, 162, 163), (69, 57, 169, 193), (80, 78, 49, 50), (217, 275, 187, 146), (282, 267, 159, 160), (82, 80, 50, 51), (274, 259, 184, 185), (84, 82, 51, 52), (266, 251, 156, 157), (88, 84, 52, 53), (90, 86, 39, 40), (92, 88, 53, 54), (94, 90, 40, 41), (96, 92, 54, 55), (98, 94, 41, 42), (100, 96, 55, 56), (65, 98, 42, 43), (69, 100, 56, 57), (312, 313, 328, 327), (40, 39, 38, 37, 36, 35, 34, 33, 32, 63, 62, 61, 60, 59, 58, 57, 56, 55, 54, 53, 52, 51, 50, 49, 48, 47, 46, 45, 44, 43, 42, 41), (25, 24, 101, 68), (68, 101, 100, 69), (11, 10, 99, 64), (64, 99, 98, 65), (24, 23, 97, 101), (101, 97, 96, 100), (10, 9, 95, 99), (99, 95, 94, 98), (23, 22, 93, 97), (97, 93, 92, 96), (9, 8, 91, 95), (95, 91, 90, 94), (22, 21, 89, 93), (93, 89, 88, 92), (8, 7, 87, 91), (91, 87, 86, 90), (21, 20, 85, 89), (89, 85, 84, 88), (26, 25, 126, 129), (258, 243, 181, 182), (20, 19, 83, 85), (85, 83, 82, 84), (250, 235, 153, 154), (199, 190, 192, 197), (19, 18, 81, 83), (83, 81, 80, 82), (242, 227, 178, 179), (234, 219, 150, 151), (27, 26, 129, 132), (123, 121, 297, 301), (18, 17, 79, 81), (81, 79, 78, 80), (226, 203, 175, 176), (218, 214, 145, 148), (120, 118, 289, 294), (202, 195, 172, 173), (17, 16, 77, 79), (79, 77, 76, 78), (2, 1, 107, 110), (117, 115, 273, 286), (194, 191, 168, 170), (142, 140, 265, 278), (16, 15, 75, 77), (77, 75, 74, 76), (114, 112, 257, 270), (139, 137, 249, 262), (111, 109, 241, 254), (136, 134, 233, 246), (15, 14, 73, 75), (75, 73, 72, 74), (108, 106, 225, 238), (133, 131, 209, 230), (104, 143, 281, 211), (130, 128, 201, 206), (14, 13, 71, 73), (73, 71, 70, 72), (57, 58, 171, 169), (127, 125, 188, 198), (13, 12, 67, 71), (71, 67, 66, 70), (298, 291, 165, 166), (12, 11, 64, 67), (67, 64, 65, 66), (58, 59, 174, 171), (59, 60, 177, 174), (63, 32, 147, 186), (60, 61, 180, 177), (34, 35, 155, 152), (61, 62, 183, 180), (35, 36, 158, 155), (62, 63, 186, 183), (36, 37, 161, 158), (68, 69, 193, 189), (37, 38, 164, 161), (33, 34, 152, 149), (38, 39, 167, 164), (39, 86, 299, 167), (87, 7, 124, 303), (86, 87, 303, 299), (7, 6, 122, 124), (302, 296, 292, 300), (105, 102, 210, 222), (239, 224, 220, 237), (6, 5, 119, 122), (295, 288, 284, 293), (32, 33, 149, 147), (287, 272, 268, 285), (5, 4, 116, 119), (279, 264, 260, 277), (31, 30, 141, 144), (271, 256, 252, 269), (4, 3, 113, 116), (263, 248, 244, 261), (30, 29, 138, 141), (255, 240, 236, 253), (3, 2, 110, 113), (247, 232, 228, 245), (29, 28, 135, 138), (223, 213, 215, 221), (0, 31, 144, 103), (212, 280, 276, 216), (28, 27, 132, 135), (231, 208, 204, 229), (25, 68, 189, 126), (207, 200, 196, 205), (102, 103, 104), (105, 106, 107), (108, 109, 110), (111, 112, 113), (114, 115, 116), (117, 118, 119), (120, 121, 122), (127, 128, 129), (130, 131, 132), (133, 134, 135), (136, 137, 138), (139, 140, 141), (142, 143, 144), (145, 146, 147), (148, 149, 150), (151, 152, 153), (154, 155, 156), (157, 158, 159), (160, 161, 162), (163, 164, 165), (170, 171, 172), (173, 174, 175), (176, 177, 178), (179, 180, 181), (182, 183, 184), (185, 186, 187), (188, 189, 190), (191, 192, 193), (194, 195, 196, 197), (198, 199, 200, 201), (202, 203, 204, 205), (206, 207, 208, 209), (210, 211, 212, 213), (214, 215, 216, 217), (218, 219, 220, 221), (222, 223, 224, 225), (226, 227, 228, 229), (230, 231, 232, 233), (234, 235, 236, 237), (238, 239, 240, 241), (242, 243, 244, 245), (246, 247, 248, 249), (250, 251, 252, 253), (254, 255, 256, 257), (258, 259, 260, 261), (262, 263, 264, 265), (266, 267, 268, 269), (270, 271, 272, 273), (274, 275, 276, 277), (278, 279, 280, 281), (282, 283, 284, 285), (286, 287, 288, 289), (290, 291, 292, 293), (294, 295, 296, 297), (298, 299, 300), (301, 302, 303), (107, 103, 102, 105), (110, 107, 106, 108), (113, 110, 109, 111), (116, 113, 112, 114), (119, 116, 115, 117), (122, 119, 118, 120), (124, 122, 121, 123), (129, 126, 125, 127), (132, 129, 128, 130), (135, 132, 131, 133), (138, 135, 134, 136), (141, 138, 137, 139), (144, 141, 140, 142), (103, 144, 143, 104), (148, 145, 147, 149), (151, 150, 149, 152), (154, 153, 152, 155), (157, 156, 155, 158), (160, 159, 158, 161), (163, 162, 161, 164), (166, 165, 164, 167), (170, 168, 169, 171), (173, 172, 171, 174), (176, 175, 174, 177), (179, 178, 177, 180), (182, 181, 180, 183), (185, 184, 183, 186), (146, 187, 186, 147), (193, 169, 168, 191), (201, 128, 127, 198), (209, 131, 130, 206), (217, 146, 145, 214), (225, 106, 105, 222), (233, 134, 133, 230), (241, 109, 108, 238), (249, 137, 136, 246), (257, 112, 111, 254), (265, 140, 139, 262), (273, 115, 114, 270), (281, 143, 142, 278), (289, 118, 117, 286), (297, 121, 120, 294), (303, 124, 123, 301), (126, 189, 188, 125), (189, 193, 192, 190), (172, 195, 194, 170), (196, 200, 199, 197), (175, 203, 202, 173), (204, 208, 207, 205), (104, 211, 210, 102), (212, 216, 215, 213), (150, 219, 218, 148), (220, 224, 223, 221), (178, 227, 226, 176), (228, 232, 231, 229), (153, 235, 234, 151), (236, 240, 239, 237), (181, 243, 242, 179), (244, 248, 247, 245), (156, 251, 250, 154), (252, 256, 255, 253), (184, 259, 258, 182), (260, 264, 263, 261), (159, 267, 266, 157), (268, 272, 271, 269), (187, 275, 274, 185), (276, 280, 279, 277), (162, 283, 282, 160), (284, 288, 287, 285), (165, 291, 290, 163), (292, 296, 295, 293), (167, 299, 298, 166), (299, 303, 302, 300), (296, 302, 301, 297), (291, 298, 300, 292), (288, 295, 294, 289), (283, 290, 293, 284), (280, 212, 211, 281), (275, 217, 216, 276), (272, 287, 286, 273), (267, 282, 285, 268), (264, 279, 278, 265), (259, 274, 277, 260), (256, 271, 270, 257), (251, 266, 269, 252), (248, 263, 262, 249), (243, 258, 261, 244), (240, 255, 254, 241), (235, 250, 253, 236), (232, 247, 246, 233), (227, 242, 245, 228), (224, 239, 238, 225), (219, 234, 237, 220), (208, 231, 230, 209), (203, 226, 229, 204), (213, 223, 222, 210), (214, 218, 221, 215), (200, 207, 206, 201), (195, 202, 205, 196), (190, 199, 198, 188), (191, 194, 197, 192), (1, 0, 103, 107), (28, 29, 316, 315), (6, 7, 311, 310), (29, 30, 317, 316), (0, 1, 305, 304), (30, 31, 318, 317), (1, 2, 306, 305), (31, 0, 304, 318), (2, 3, 307, 306), (25, 26, 313, 312), (3, 4, 308, 307), (26, 27, 314, 313), (4, 5, 309, 308), (27, 28, 315, 314), (5, 6, 310, 309), (304, 305, 320, 319), (313, 314, 329, 328), (305, 306, 321, 320), (314, 315, 330, 329), (306, 307, 322, 321), (315, 316, 331, 330), (307, 308, 323, 322), (316, 317, 332, 331), (308, 309, 324, 323), (317, 318, 333, 332), (309, 310, 325, 324), (318, 304, 319, 333), (310, 311, 326, 325), (319, 320, 335, 334), (328, 329, 344, 343), (320, 321, 336, 335), (329, 330, 345, 344), (321, 322, 337, 336), (330, 331, 346, 345), (322, 323, 338, 337), (331, 332, 347, 346), (323, 324, 339, 338), (332, 333, 348, 347), (324, 325, 340, 339), (333, 319, 334, 348), (325, 326, 341, 340), (327, 328, 343, 342), (312, 327, 342, 25), (7, 341, 326, 311), (8, 9, 10, 372, 373, 374, 375, 376, 377, 378, 379, 380, 436, 339, 340, 341, 7), (437, 438, 791, 790), (381, 412, 508, 477), (10, 11, 12, 959, 960, 961, 962, 963, 964, 965, 966, 967, 20, 21, 22, 388, 389, 390, 391, 392, 393, 394, 395, 396, 397, 398, 399, 400, 401, 402, 403, 404, 356, 357, 358, 359, 360, 361, 362, 363, 364, 365, 366, 367, 368, 369, 370, 371, 372), (439, 438, 534, 535), (360, 359, 455, 456), (420, 412, 381, 382, 383, 384, 385, 386, 387, 388, 22, 23, 24, 25, 342, 343, 344), (386, 385, 481, 482), (484, 483, 550, 551), (510, 509, 576, 577), (536, 535, 602, 603), (532, 476, 445, 446, 447, 448, 449, 820, 821, 822, 823, 824, 825, 826, 529, 530, 531), (387, 386, 482, 483), (361, 360, 456, 457), (440, 439, 535, 536), (414, 413, 509, 510), (388, 387, 483, 484), (362, 361, 457, 458), (441, 440, 536, 537), (415, 414, 510, 511), (389, 388, 484, 485), (363, 362, 458, 459), (442, 441, 537, 538), (416, 415, 511, 512), (390, 389, 485, 486), (364, 363, 459, 460), (443, 442, 538, 539), (417, 416, 512, 513), (391, 390, 486, 487), (365, 364, 460, 461), (444, 443, 539, 540), (418, 417, 513, 514), (392, 391, 487, 488), (366, 365, 461, 462), (413, 444, 540, 509), (419, 418, 514, 515), (393, 392, 488, 489), (367, 366, 462, 463), (420, 419, 515, 516), (394, 393, 489, 490), (368, 367, 463, 464), (356, 404, 500, 452), (395, 394, 490, 491), (369, 368, 464, 465), (396, 395, 491, 492), (370, 369, 465, 466), (397, 396, 492, 493), (371, 370, 466, 467), (398, 397, 493, 494), (372, 371, 467, 468), (412, 420, 516, 508), (399, 398, 494, 495), (373, 372, 468, 469), (436, 380, 476, 532), (400, 399, 495, 496), (374, 373, 469, 470), (401, 400, 496, 497), (375, 374, 470, 471), (402, 401, 497, 498), (376, 375, 471, 472), (403, 402, 498, 499), (377, 376, 472, 473), (404, 403, 499, 500), (378, 377, 473, 474), (379, 378, 474, 475), (380, 379, 475, 476), (382, 381, 477, 478), (383, 382, 478, 479), (357, 356, 452, 453), (384, 383, 479, 480), (358, 357, 453, 454), (437, 436, 532, 533), (385, 384, 480, 481), (359, 358, 454, 455), (438, 437, 533, 534), (578, 577, 643, 644), (351, 352, 709, 708), (551, 550, 616, 617), (458, 457, 423, 422), (537, 536, 603, 604), (511, 510, 577, 578), (485, 484, 551, 552), (459, 458, 422, 421), (538, 537, 604, 605), (512, 511, 578, 579), (486, 485, 552, 553), (460, 459, 421, 411), (539, 538, 605, 606), (513, 512, 579, 580), (487, 486, 553, 554), (461, 460, 411, 410), (540, 539, 606, 607), (514, 513, 580, 581), (488, 487, 554, 555), (462, 461, 410, 409), (509, 540, 607, 576), (515, 514, 581, 582), (489, 488, 555, 556), (463, 462, 409, 408), (516, 515, 582, 583), (490, 489, 556, 557), (464, 463, 408, 407), (517, 516, 583, 584), (491, 490, 557, 558), (465, 464, 407, 406), (518, 517, 584, 585), (492, 491, 558, 559), (466, 465, 406, 405), (519, 518, 585, 586), (493, 492, 559, 560), (467, 466, 405, 355), (520, 519, 586, 587), (494, 493, 560, 561), (468, 467, 355, 354), (521, 520, 587, 588), (495, 494, 561, 562), (469, 468, 354, 353), (522, 521, 588, 589), (496, 495, 562, 563), (470, 469, 353, 352), (523, 522, 589, 590), (497, 496, 563, 564), (471, 470, 352, 351), (524, 523, 590, 591), (498, 497, 564, 565), (472, 471, 351, 350), (446, 445, 435, 434), (452, 356, 608, 428), (525, 524, 591, 592), (499, 498, 565, 566), (473, 472, 350, 349), (447, 446, 434, 433), (526, 525, 592, 593), (500, 499, 566, 567), (474, 473, 349, 541), (448, 447, 433, 432), (527, 526, 593, 594), (501, 500, 567, 568), (475, 474, 541, 542), (449, 448, 432, 431), (528, 527, 594, 595), (502, 501, 568, 569), (476, 475, 542, 543), (450, 449, 431, 430), (529, 528, 595, 596), (503, 502, 569, 570), (445, 476, 543, 435), (451, 450, 430, 429), (530, 529, 596, 597), (504, 503, 570, 571), (478, 477, 544, 545), (452, 451, 429, 428), (531, 530, 597, 598), (505, 504, 571, 572), (479, 478, 545, 546), (453, 452, 428, 427), (532, 531, 598, 599), (506, 505, 572, 573), (480, 479, 546, 547), (454, 453, 427, 426), (533, 532, 599, 600), (507, 506, 573, 574), (481, 480, 547, 548), (455, 454, 426, 425), (534, 533, 600, 601), (508, 507, 574, 575), (482, 481, 548, 549), (456, 455, 425, 424), (535, 534, 601, 602), (477, 508, 575, 544), (483, 482, 549, 550), (457, 456, 424, 423), (380, 476, 543, 609), (632, 631, 630, 629, 628, 627, 626, 625, 624, 623, 622, 621, 620, 619, 618, 617, 616, 615, 614, 613, 612, 611, 610, 641, 640, 639, 638, 637, 636, 635, 634, 633), (565, 564, 630, 631), (552, 551, 617, 618), (566, 565, 631, 632), (553, 552, 618, 619), (567, 566, 632, 633), (554, 553, 619, 620), (568, 567, 633, 634), (555, 554, 620, 621), (569, 568, 634, 635), (556, 555, 621, 622), (570, 569, 635, 636), (557, 556, 622, 623), (571, 570, 636, 637), (558, 557, 623, 624), (545, 544, 610, 611), (572, 571, 637, 638), (559, 558, 624, 625), (546, 545, 611, 612), (573, 572, 638, 639), (560, 559, 625, 626), (547, 546, 612, 613), (574, 573, 639, 640), (561, 560, 626, 627), (548, 547, 613, 614), (575, 574, 640, 641), (562, 561, 627, 628), (549, 548, 614, 615), (544, 575, 641, 610), (563, 562, 628, 629), (550, 549, 615, 616), (564, 563, 629, 630), (649, 648, 680, 681), (605, 604, 670, 671), (592, 591, 657, 658), (579, 578, 644, 645), (606, 605, 671, 672), (593, 592, 658, 659), (580, 579, 645, 646), (607, 606, 672, 673), (594, 593, 659, 660), (581, 580, 646, 647), (576, 607, 673, 642), (595, 594, 660, 661), (582, 581, 647, 648), (596, 595, 661, 662), (583, 582, 648, 649), (597, 596, 662, 663), (584, 583, 649, 650), (598, 597, 663, 664), (585, 584, 650, 651), (599, 598, 664, 665), (586, 585, 651, 652), (600, 599, 665, 666), (587, 586, 652, 653), (601, 600, 666, 667), (588, 587, 653, 654), (602, 601, 667, 668), (589, 588, 654, 655), (603, 602, 668, 669), (590, 589, 655, 656), (577, 576, 642, 643), (604, 603, 669, 670), (591, 590, 656, 657), (680, 679, 678, 677, 676, 675, 674, 705, 704, 703, 702, 701, 700, 699, 698, 697, 696, 695, 694, 693, 692, 691, 690, 689, 688, 687, 686, 685, 684, 683, 682, 681), (663, 662, 694, 695), (650, 649, 681, 682), (664, 663, 695, 696), (651, 650, 682, 683), (665, 664, 696, 697), (652, 651, 683, 684), (666, 665, 697, 698), (653, 652, 684, 685), (667, 666, 698, 699), (654, 653, 685, 686), (668, 667, 699, 700), (655, 654, 686, 687), (669, 668, 700, 701), (656, 655, 687, 688), (643, 642, 674, 675), (670, 669, 701, 702), (657, 656, 688, 689), (644, 643, 675, 676), (671, 670, 702, 703), (658, 657, 689, 690), (645, 644, 676, 677), (672, 671, 703, 704), (659, 658, 690, 691), (646, 645, 677, 678), (673, 672, 704, 705), (660, 659, 691, 692), (647, 646, 678, 679), (642, 673, 705, 674), (661, 660, 692, 693), (648, 647, 679, 680), (662, 661, 693, 694), (721, 722, 754, 753), (422, 423, 722, 721), (350, 351, 708, 707), (421, 422, 721, 720), (434, 435, 734, 733), (349, 350, 707, 706), (411, 421, 720, 719), (433, 434, 733, 732), (541, 349, 706, 735), (410, 411, 719, 718), (432, 433, 732, 731), (542, 541, 735, 736), (409, 410, 718, 717), (431, 432, 731, 730), (543, 542, 736, 737), (408, 409, 717, 716), (430, 431, 730, 729), (435, 543, 737, 734), (407, 408, 716, 715), (429, 430, 729, 728), (406, 407, 715, 714), (428, 429, 728, 727), (405, 406, 714, 713), (427, 428, 727, 726), (355, 405, 713, 712), (426, 427, 726, 725), (354, 355, 712, 711), (425, 426, 725, 724), (353, 354, 711, 710), (424, 425, 724, 723), (352, 353, 710, 709), (423, 424, 723, 722), (744, 745, 746, 747, 748, 749, 750, 751, 752, 753, 754, 755, 756, 757, 758, 759, 760, 761, 762, 763, 764, 765, 766, 769, 768, 767, 738, 739, 740, 741, 742, 743), (707, 708, 740, 739), (720, 721, 753, 752), (733, 734, 766, 765), (706, 707, 739, 738), (719, 720, 752, 751), (732, 733, 765, 764), (735, 706, 738, 767), (718, 719, 751, 750), (731, 732, 764, 763), (736, 735, 767, 768), (717, 718, 750, 749), (730, 731, 763, 762), (737, 736, 768, 769), (716, 717, 749, 748), (729, 730, 762, 761), (734, 737, 769, 766), (715, 716, 748, 747), (728, 729, 761, 760), (714, 715, 747, 746), (727, 728, 760, 759), (713, 714, 746, 745), (726, 727, 759, 758), (712, 713, 745, 744), (725, 726, 758, 757), (711, 712, 744, 743), (724, 725, 757, 756), (710, 711, 743, 742), (723, 724, 756, 755), (709, 710, 742, 741), (722, 723, 755, 754), (708, 709, 741, 740), (775, 789, 790, 791, 792, 793, 794, 795, 796, 797, 781, 782, 783, 784, 785, 786, 787, 788, 777, 776, 778, 779, 780, 771, 770, 772, 773, 774), (348, 334, 771, 780), (334, 335, 770, 771), (438, 439, 792, 791), (335, 336, 772, 770), (439, 440, 793, 792), (336, 337, 773, 772), (413, 414, 782, 781), (440, 441, 794, 793), (337, 338, 774, 773), (414, 415, 783, 782), (441, 442, 795, 794), (338, 339, 775, 774), (415, 416, 784, 783), (442, 443, 796, 795), (416, 417, 785, 784), (443, 444, 797, 796), (417, 418, 786, 785), (444, 413, 781, 797), (418, 419, 787, 786), (516, 420, 788, 798), (419, 420, 788, 787), (344, 345, 776, 777), (339, 436, 789, 775), (345, 346, 778, 776), (420, 344, 777, 788), (346, 347, 779, 778), (436, 437, 790, 789), (347, 348, 780, 779), (800, 799, 831, 832), (852, 851, 883, 884), (827, 826, 858, 859), (814, 813, 845, 846), (801, 800, 832, 833), (828, 827, 859, 860), (815, 814, 846, 847), (802, 801, 833, 834), (829, 828, 860, 861), (816, 815, 847, 848), (803, 802, 834, 835), (830, 829, 861, 862), (817, 816, 848, 849), (804, 803, 835, 836), (799, 830, 862, 831), (818, 817, 849, 850), (805, 804, 836, 837), (819, 818, 850, 851), (806, 805, 837, 838), (820, 819, 851, 852), (807, 806, 838, 839), (821, 820, 852, 853), (808, 807, 839, 840), (822, 821, 853, 854), (809, 808, 840, 841), (823, 822, 854, 855), (810, 809, 841, 842), (824, 823, 855, 856), (811, 810, 842, 843), (825, 824, 856, 857), (812, 811, 843, 844), (826, 825, 857, 858), (813, 812, 844, 845), (887, 886, 918, 919), (839, 838, 870, 871), (853, 852, 884, 885), (840, 839, 871, 872), (854, 853, 885, 886), (841, 840, 872, 873), (855, 854, 886, 887), (842, 841, 873, 874), (856, 855, 887, 888), (843, 842, 874, 875), (857, 856, 888, 889), (844, 843, 875, 876), (858, 857, 889, 890), (845, 844, 876, 877), (832, 831, 863, 864), (859, 858, 890, 891), (846, 845, 877, 878), (833, 832, 864, 865), (860, 859, 891, 892), (847, 846, 878, 879), (834, 833, 865, 866), (861, 860, 892, 893), (848, 847, 879, 880), (835, 834, 866, 867), (862, 861, 893, 894), (849, 848, 880, 881), (836, 835, 867, 868), (831, 862, 894, 863), (850, 849, 881, 882), (837, 836, 868, 869), (851, 850, 882, 883), (838, 837, 869, 870), (902, 901, 933, 934), (874, 873, 905, 906), (888, 887, 919, 920), (875, 874, 906, 907), (889, 888, 920, 921), (876, 875, 907, 908), (890, 889, 921, 922), (877, 876, 908, 909), (864, 863, 895, 896), (891, 890, 922, 923), (878, 877, 909, 910), (865, 864, 896, 897), (892, 891, 923, 924), (879, 878, 910, 911), (866, 865, 897, 898), (893, 892, 924, 925), (880, 879, 911, 912), (867, 866, 898, 899), (894, 893, 925, 926), (881, 880, 912, 913), (868, 867, 899, 900), (863, 894, 926, 895), (882, 881, 913, 914), (869, 868, 900, 901), (883, 882, 914, 915), (870, 869, 901, 902), (884, 883, 915, 916), (871, 870, 902, 903), (885, 884, 916, 917), (872, 871, 903, 904), (886, 885, 917, 918), (873, 872, 904, 905), (937, 936, 935, 934, 933, 932, 931, 930, 929, 928, 927, 958, 957, 956, 955, 954, 953, 952, 951, 950, 949, 948, 947, 946, 945, 944, 943, 942, 941, 940, 939, 938), (916, 915, 947, 948), (903, 902, 934, 935), (917, 916, 948, 949), (904, 903, 935, 936), (918, 917, 949, 950), (905, 904, 936, 937), (919, 918, 950, 951), (906, 905, 937, 938), (920, 919, 951, 952), (907, 906, 938, 939), (921, 920, 952, 953), (908, 907, 939, 940), (922, 921, 953, 954), (909, 908, 940, 941), (896, 895, 927, 928), (923, 922, 954, 955), (910, 909, 941, 942), (897, 896, 928, 929), (924, 923, 955, 956), (911, 910, 942, 943), (898, 897, 929, 930), (925, 924, 956, 957), (912, 911, 943, 944), (899, 898, 930, 931), (926, 925, 957, 958), (913, 912, 944, 945), (900, 899, 931, 932), (895, 926, 958, 927), (914, 913, 945, 946), (901, 900, 932, 933), (915, 914, 946, 947), (820, 449, 450, 451, 452, 500, 501, 502, 503, 810, 811, 812, 813, 814, 815, 816, 817, 818, 819), (799, 800, 801, 802, 803, 804, 805, 519, 520, 521, 522, 523, 524, 525, 526, 527, 528, 529, 826, 827, 828, 829, 830), (519, 805, 806, 807, 808, 809, 810, 503, 504, 505, 506, 507, 508, 516, 517, 518), (964, 963, 981, 982), (13, 14, 970, 968), (963, 962, 980, 981), (12, 13, 968, 969), (19, 20, 976, 975), (962, 961, 979, 980), (18, 19, 975, 974), (961, 960, 977, 979), (17, 18, 974, 973), (960, 959, 978, 977), (16, 17, 973, 972), (967, 966, 984, 985), (20, 967, 985, 976), (15, 16, 972, 971), (966, 965, 983, 984), (959, 12, 969, 978), (14, 15, 971, 970), (965, 964, 982, 983), (972, 973, 995, 994), (985, 984, 986, 1003), (976, 985, 1003, 998), (971, 972, 994, 990), (984, 983, 991, 986), (978, 969, 988, 987), (970, 971, 990, 989), (983, 982, 992, 991), (995, 992, 1002, 994), (990, 1001, 1000, 989), (993, 999, 987, 988), (998, 1003, 986, 997), (996, 991, 992, 995), (994, 1002, 1001, 990), (989, 1000, 999, 993), (997, 986, 991, 996), (977, 978, 987, 999), (973, 974, 996, 995), (979, 977, 999, 1000), (974, 975, 997, 996), (980, 979, 1000, 1001), (975, 976, 998, 997), (981, 980, 1001, 1002), (969, 968, 993, 988), (982, 981, 1002, 992), (968, 970, 989, 993)])
me_x.polygons.foreach_set('use_smooth', [1, 1, 1, 1, 1, 1, 1, 1, 1, 1, 1, 1, 1, 1, 1, 1, 1, 1, 1, 1, 1, 1, 1, 1, 0, 0, 1, 1, 1, 1, 1, 1, 1, 1, 1, 1, 1, 1, 1, 1, 1, 1, 1, 1, 0, 1, 1, 1, 1, 1, 1, 1, 1, 1, 0, 1, 1, 1, 1, 1, 1, 1, 1, 1, 0, 1, 1, 1, 1, 1, 1, 1, 1, 1, 1, 1, 1, 1, 1, 1, 1, 1, 0, 1, 1, 1, 1, 1, 1, 0, 0, 0, 0, 0, 0, 0, 0, 0, 1, 0, 0, 0, 1, 1, 1, 0, 1, 1, 1, 0, 1, 0, 1, 0, 1, 0, 1, 0, 1, 0, 1, 0, 1, 0, 1, 0, 1, 0, 1, 1, 1, 0, 0, 0, 0, 0, 0, 0, 0, 0, 0, 0, 0, 0, 0, 0, 0, 0, 0, 0, 0, 0, 0, 0, 0, 0, 0, 0, 0, 1, 1, 1, 1, 1, 1, 1, 1, 1, 1, 1, 1, 1, 1, 1, 1, 1, 1, 1, 1, 1, 1, 1, 1, 1, 1, 0, 0, 0, 0, 0, 0, 0, 0, 0, 0, 0, 0, 0, 0, 0, 0, 0, 0, 0, 0, 0, 0, 0, 0, 0, 0, 0, 0, 0, 0, 0, 1, 1, 1, 1, 1, 1, 1, 1, 1, 1, 1, 1, 1, 0, 0, 0, 1, 1, 1, 1, 1, 1, 1, 1, 1, 1, 1, 1, 1, 1, 1, 1, 1, 1, 1, 1, 1, 1, 1, 1, 1, 1, 0, 0, 1, 1, 1, 1, 1, 1, 1, 1, 1, 1, 1, 1, 1, 1, 1, 1, 1, 1, 1, 1, 1, 1, 1, 1, 1, 1, 1, 1, 0, 1, 1, 1, 1, 1, 1, 1, 1, 1, 1, 1, 1, 1, 1, 0, 0, 0, 0, 0, 0, 0, 0, 0, 0, 0, 0, 0, 1, 1, 1, 1, 1, 1, 1, 1, 1, 1, 1, 1, 1, 1, 1, 1, 0, 0, 1, 0, 0, 1, 0, 1, 1, 1, 1, 0, 1, 1, 0, 0, 1, 1, 0, 0, 1, 1, 0, 0, 1, 1, 0, 0, 1, 1, 0, 0, 1, 1, 0, 0, 1, 1, 0, 1, 1, 1, 1, 1, 1, 1, 1, 1, 1, 1, 1, 1, 1, 0, 1, 1, 1, 1, 1, 1, 1, 1, 1, 1, 1, 1, 1, 1, 1, 1, 1, 0, 1, 1, 0, 1, 1, 1, 1, 1, 1, 1, 1, 1, 1, 1, 1, 1, 1, 1, 1, 1, 1, 1, 1, 1, 1, 1, 1, 1, 1, 1, 1, 1, 1, 1, 1, 1, 1, 1, 1, 1, 1, 1, 1, 1, 1, 1, 1, 1, 1, 1, 1, 1, 1, 1, 0, 0, 1, 1, 1, 0, 1, 1, 1, 0, 1, 1, 1, 0, 1, 1, 1, 0, 1, 1, 0, 0, 1, 1, 1, 0, 1, 1, 1, 1, 1, 1, 1, 1, 1, 1, 1, 1, 1, 1, 1, 1, 1, 1, 1, 1, 0, 0, 1, 1, 1, 1, 1, 1, 1, 1, 1, 1, 1, 1, 1, 1, 1, 1, 1, 1, 1, 1, 1, 1, 1, 1, 1, 1, 1, 1, 1, 1, 1, 1, 1, 1, 1, 1, 1, 1, 1, 1, 1, 1, 1, 1, 1, 1, 1, 1, 1, 1, 1, 1, 1, 1, 1, 1, 1, 1, 1, 1, 1, 1, 1, 0, 1, 1, 1, 1, 1, 1, 1, 1, 1, 1, 1, 1, 1, 1, 1, 1, 1, 1, 1, 1, 1, 1, 1, 1, 1, 1, 1, 1, 1, 1, 1, 1, 1, 1, 1, 1, 1, 1, 1, 1, 1, 1, 1, 1, 1, 1, 1, 1, 1, 1, 1, 1, 1, 1, 1, 1, 1, 1, 1, 1, 1, 1, 1, 0, 1, 1, 1, 1, 1, 1, 1, 1, 1, 1, 1, 1, 1, 1, 1, 1, 1, 1, 1, 1, 1, 1, 1, 1, 1, 1, 1, 1, 1, 1, 1, 0, 0, 0, 0, 0, 0, 0, 0, 0, 0, 0, 0, 0, 0, 0, 0, 0, 0, 0, 0, 0, 0, 0, 0, 0, 0, 0, 0, 0, 0, 1, 0, 0, 0, 0, 0, 0, 0, 0, 0, 0, 0, 0, 0, 0, 0, 0, 0, 0, 0, 0, 0, 0, 0, 0, 0, 0, 0, 0, 0, 0, 0, 0, 1, 1, 1, 1, 1, 1, 1, 1, 1, 1, 1, 1, 1, 1, 1, 1, 1, 1, 1, 1, 1, 1, 1, 1, 1, 1, 1, 1, 1, 1, 1, 0, 0, 0, 0, 0, 0, 0, 0, 0, 0, 0, 0, 0, 0, 0, 0, 0, 0, 0, 0, 0, 0, 0, 0, 0, 0, 0, 0, 0, 0, 0, 0, 0, 0, 0, 0, 0, 0, 0, 0, 0, 0, 0, 0, 0, 0, 0, 0, 0, 0, 0, 0, 0, 0, 0, 0, 0, 0, 0, 0, 0, 0, 0, 0, 0, 0, 0, 0, 0, 0, 0, 0, 0, 0, 0, 0, 0, 0, 0, 0, 0, 0, 0, 0, 0, 0, 0, 0, 0, 0, 0, 0, 0, 0, 0, 0, 0, 0, 0, 0, 0, 0, 0, 0, 0, 0, 0, 0, 0, 0, 0])
me_x.use_remesh_preserve_volume = False
me_x.use_remesh_preserve_attributes = False
me_x.use_mirror_vertex_groups = False
me_x.update()

# ---- curves / text
txt_001 = bpy.data.curves.new('テキスト.001', 'FONT')
txt_001.dimensions = '2D'
txt_001.body = 'Are you Ready?'
txt_001.use_path_clamp = True
txt_001.bevel_resolution = 0
txt_001.offset_x = -0.966
txt_001.offset_y = -0.3365
txt_x = bpy.data.curves.new('テキスト', 'FONT')
txt_x.dimensions = '2D'
txt_x.body = 'GameStart!!'
txt_x.use_path_clamp = True
txt_x.bevel_resolution = 0
txt_x.offset_x = -0.966
txt_x.offset_y = -0.3365

# ---- objects
ob_cube = bpy.data.objects.new('Cube', me_cube)
ob_lamp = bpy.data.objects.new('Lamp', light_lamp)
ob_camera = bpy.data.objects.new('Camera', cam_camera)
ob_001 = bpy.data.objects.new('テキスト.001', txt_001)
ob_x = bpy.data.objects.new('テキスト', txt_x)
ob_x_1 = bpy.data.objects.new('円', me_x)

# ---- transforms, parenting, visibility, modifiers, constraints
ob_cube.location = (0.01069, -0.003025, 1.415)
ob_cube.scale = (0.2085, 0.09, 1.0)
ob_cube.lock_rotations_4d = False
ob_cube.empty_display_type = 'ARROWS'
ob_cube.lineart.crease_threshold = 0.0
ob_lamp.location = (4.076, 1.005, 5.904)
ob_lamp.rotation_euler = (0.6503, 0.05522, 1.866)
ob_lamp.lock_rotations_4d = False
ob_lamp.empty_display_type = 'ARROWS'
ob_lamp.color = (0.0, 0.0, 0.0, 0.0)
ob_lamp.show_instancer_for_render = False
ob_lamp.instance_type = 'VERTS'
ob_lamp.lineart.crease_threshold = 0.0
ob_camera.location = (7.481, -6.508, 5.344)
ob_camera.rotation_euler = (1.109, 0.0, 0.8149)
ob_camera.lock_rotations_4d = False
ob_camera.empty_display_type = 'ARROWS'
ob_camera.color = (0.0, 0.0, 0.0, 0.0)
ob_camera.display_type = 'WIRE'
ob_camera.lineart.crease_threshold = 0.0
ob_001.location = (0.0, 5.96e-08, 1.135)
ob_001.rotation_euler = (1.571, -0.0, 0.0)
ob_001.lineart.crease_threshold = 0.0
_m = ob_001.modifiers.new('厚み付け', 'SOLIDIFY')
_m.thickness = 0.378
_m.nonmanifold_thickness_mode = 'FIXED'
_m.nonmanifold_merge_threshold = 0.0003
ob_x.location = (0.0, 5.96e-08, 0.0)
ob_x.rotation_euler = (1.571, -0.0, 0.0)
ob_x.lineart.crease_threshold = 0.0
_m = ob_x.modifiers.new('厚み付け', 'SOLIDIFY')
_m.thickness = 0.378
_m.nonmanifold_thickness_mode = 'FIXED'
_m.nonmanifold_merge_threshold = 0.0003
ob_x_1.location = (0.0, 0.0, 1.15)
ob_x_1.scale = (2.731, 2.731, 2.731)
ob_x_1.lineart.crease_threshold = 0.0

# ---- collection membership
col_collection_1.objects.link(ob_cube)
col_collection_1.objects.link(ob_lamp)
col_collection_1.objects.link(ob_camera)
col_collection_2.objects.link(ob_001)
col_collection_2.objects.link(ob_x)
col_collection_3.objects.link(ob_x_1)

# ---- scene / render settings (as saved in the file)
scene.camera = ob_camera
scene.frame_start = 1; scene.frame_end = 250; scene.frame_set(17)
scene.render.engine = 'BLENDER_EEVEE_NEXT'
scene.render.resolution_percentage = 50
scene.render.dither_intensity = 0.0
scene.cycles.use_denoising = False
scene.cycles.samples = 128
scene.cycles.sampling_pattern = 'TABULATED_SOBOL'
scene.cycles.use_adaptive_sampling = False
scene.cycles.use_light_tree = False
scene.cycles.blur_glossy = 0.0
scene.cycles.sample_clamp_indirect = 0.0
scene.view_settings.view_transform = 'Standard'
bpy.context.view_layer.update()
